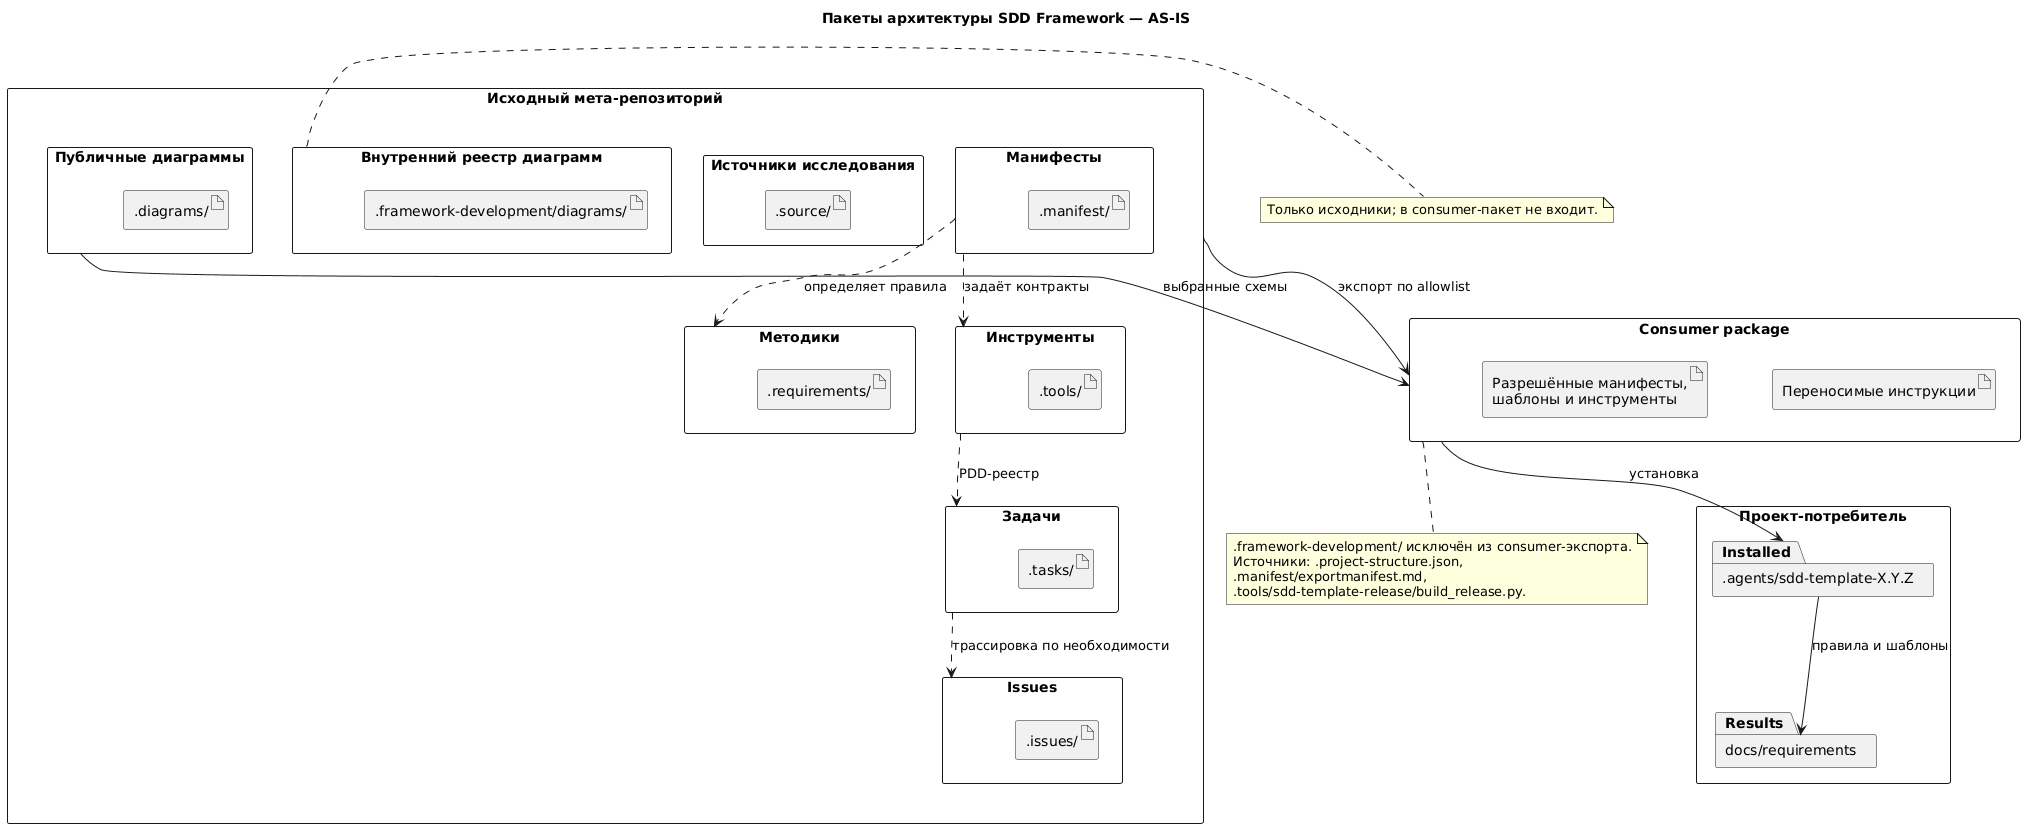

The diagram above was rendered by PlantUML. Its source (embedded in the PNG):
@startuml
title Пакеты архитектуры SDD Framework — AS-IS
skinparam packageStyle rectangle
skinparam shadowing false
skinparam nodesep 65
skinparam ranksep 50

package "Исходный мета-репозиторий" as Source {
  package "Манифесты" as Manifest {
    artifact ".manifest/"
  }
  package "Методики" as Requirements {
    artifact ".requirements/"
  }
  package "Инструменты" as Tools {
    artifact ".tools/"
  }
  package "Задачи" as Tasks {
    artifact ".tasks/"
  }
  package "Issues" as Issues {
    artifact ".issues/"
  }
  package "Источники исследования" as SourceNotes {
    artifact ".source/"
  }
  package "Внутренний реестр диаграмм" as InternalDiagrams {
    artifact ".framework-development/diagrams/"
  }
  package "Публичные диаграммы" as PublicDiagrams {
    artifact ".diagrams/"
  }
}

package "Consumer package" as Package {
  artifact "Переносимые инструкции"
  artifact "Разрешённые манифесты,\nшаблоны и инструменты"
}

package "Проект-потребитель" as Consumer {
  package ".agents/sdd-template-X.Y.Z" as Installed
  package "docs/requirements" as Results
}

Manifest ..> Requirements : определяет правила
Manifest ..> Tools : задаёт контракты
Tasks ..> Issues : трассировка по необходимости
Tools ..> Tasks : PDD-реестр
Source --> Package : экспорт по allowlist
Package --> Installed : установка
Installed --> Results : правила и шаблоны
PublicDiagrams --> Package : выбранные схемы

note right of InternalDiagrams
  Только исходники; в consumer-пакет не входит.
end note

note bottom of Package
  .framework-development/ исключён из consumer-экспорта.
  Источники: .project-structure.json,
  .manifest/exportmanifest.md,
  .tools/sdd-template-release/build_release.py.
end note
@enduml